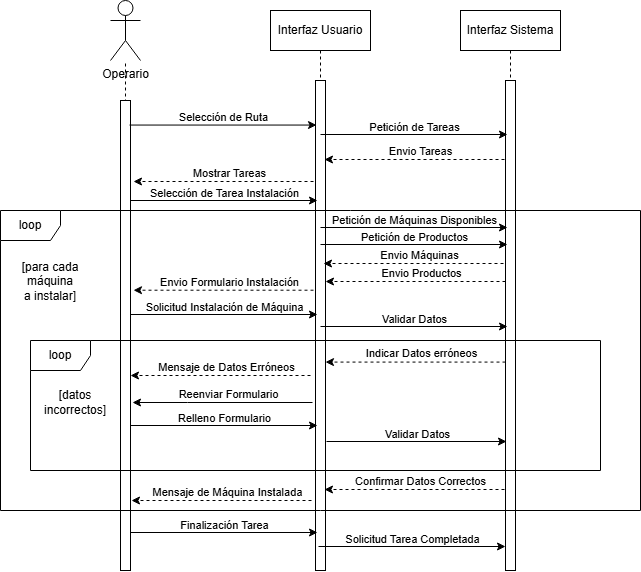

The diagram above was exported from draw.io. Its source (the exported page's mxGraphModel, read from the mxfile embedded in the PNG):
<mxGraphModel dx="791" dy="430" grid="1" gridSize="10" guides="1" tooltips="1" connect="1" arrows="1" fold="1" page="1" pageScale="1" pageWidth="850" pageHeight="1100" math="0" shadow="0">
  <root>
    <mxCell id="0" />
    <mxCell id="1" parent="0" />
    <mxCell id="aM9ryv3xv72pqoxQDRHE-1" parent="1" style="shape=umlLifeline;perimeter=lifelinePerimeter;whiteSpace=wrap;html=1;container=0;dropTarget=0;collapsible=0;recursiveResize=0;outlineConnect=0;portConstraint=eastwest;newEdgeStyle={&quot;edgeStyle&quot;:&quot;elbowEdgeStyle&quot;,&quot;elbow&quot;:&quot;vertical&quot;,&quot;curved&quot;:0,&quot;rounded&quot;:0};" value="Interfaz Sistema" vertex="1">
      <mxGeometry height="560" width="100" x="500" y="40" as="geometry" />
    </mxCell>
    <mxCell id="aM9ryv3xv72pqoxQDRHE-2" parent="aM9ryv3xv72pqoxQDRHE-1" style="html=1;points=[];perimeter=orthogonalPerimeter;outlineConnect=0;targetShapes=umlLifeline;portConstraint=eastwest;newEdgeStyle={&quot;edgeStyle&quot;:&quot;elbowEdgeStyle&quot;,&quot;elbow&quot;:&quot;vertical&quot;,&quot;curved&quot;:0,&quot;rounded&quot;:0};" value="" vertex="1">
      <mxGeometry height="490" width="10" x="45" y="70" as="geometry" />
    </mxCell>
    <mxCell id="achN9ceJEOXHRpk8emwt-4" parent="1" style="shape=umlLifeline;perimeter=lifelinePerimeter;whiteSpace=wrap;html=1;container=0;dropTarget=0;collapsible=0;recursiveResize=0;outlineConnect=0;portConstraint=eastwest;newEdgeStyle={&quot;edgeStyle&quot;:&quot;elbowEdgeStyle&quot;,&quot;elbow&quot;:&quot;vertical&quot;,&quot;curved&quot;:0,&quot;rounded&quot;:0};" value="Interfaz Usuario" vertex="1">
      <mxGeometry height="560" width="100" x="310" y="40" as="geometry" />
    </mxCell>
    <mxCell id="achN9ceJEOXHRpk8emwt-5" parent="achN9ceJEOXHRpk8emwt-4" style="html=1;points=[];perimeter=orthogonalPerimeter;outlineConnect=0;targetShapes=umlLifeline;portConstraint=eastwest;newEdgeStyle={&quot;edgeStyle&quot;:&quot;elbowEdgeStyle&quot;,&quot;elbow&quot;:&quot;vertical&quot;,&quot;curved&quot;:0,&quot;rounded&quot;:0};" value="" vertex="1">
      <mxGeometry height="490" width="10" x="45" y="70" as="geometry" />
    </mxCell>
    <mxCell id="achN9ceJEOXHRpk8emwt-8" parent="1" style="shape=umlActor;verticalLabelPosition=bottom;verticalAlign=top;html=1;outlineConnect=0;" value="Operario" vertex="1">
      <mxGeometry height="60" width="30" x="150" y="30" as="geometry" />
    </mxCell>
    <mxCell id="achN9ceJEOXHRpk8emwt-11" edge="1" parent="1" source="achN9ceJEOXHRpk8emwt-12" style="endArrow=none;dashed=1;html=1;rounded=0;exitX=0.5;exitY=1;exitDx=0;exitDy=0;" target="achN9ceJEOXHRpk8emwt-8" value="">
      <mxGeometry height="50" relative="1" width="50" as="geometry">
        <mxPoint x="165" y="360" as="sourcePoint" />
        <mxPoint x="165" y="120" as="targetPoint" />
      </mxGeometry>
    </mxCell>
    <mxCell id="achN9ceJEOXHRpk8emwt-12" parent="1" style="rounded=0;whiteSpace=wrap;html=1;" value="" vertex="1">
      <mxGeometry height="470" width="10" x="160" y="130" as="geometry" />
    </mxCell>
    <mxCell id="achN9ceJEOXHRpk8emwt-13" edge="1" parent="1" style="endArrow=classic;html=1;rounded=0;exitX=0.8;exitY=0.104;exitDx=0;exitDy=0;exitPerimeter=0;" value="">
      <mxGeometry height="50" relative="1" width="50" as="geometry">
        <mxPoint x="169" y="154.56000000000006" as="sourcePoint" />
        <mxPoint x="356" y="154.56000000000006" as="targetPoint" />
      </mxGeometry>
    </mxCell>
    <mxCell id="achN9ceJEOXHRpk8emwt-14" connectable="0" parent="achN9ceJEOXHRpk8emwt-13" style="edgeLabel;html=1;align=center;verticalAlign=middle;resizable=0;points=[];" value="Selección de Ruta" vertex="1">
      <mxGeometry relative="1" x="-0.189" y="3" as="geometry">
        <mxPoint x="17" y="-5" as="offset" />
      </mxGeometry>
    </mxCell>
    <mxCell id="achN9ceJEOXHRpk8emwt-23" edge="1" parent="1" style="endArrow=classic;html=1;rounded=0;dashed=1;" value="">
      <mxGeometry height="50" relative="1" width="50" as="geometry">
        <Array as="points">
          <mxPoint x="228" y="211" />
        </Array>
        <mxPoint x="353" y="211" as="sourcePoint" />
        <mxPoint x="173" y="211" as="targetPoint" />
      </mxGeometry>
    </mxCell>
    <mxCell id="achN9ceJEOXHRpk8emwt-24" connectable="0" parent="achN9ceJEOXHRpk8emwt-23" style="edgeLabel;html=1;align=center;verticalAlign=middle;resizable=0;points=[];" value="Mostrar Tareas" vertex="1">
      <mxGeometry relative="1" x="-0.0685" y="3" as="geometry">
        <mxPoint x="-1" y="-12" as="offset" />
      </mxGeometry>
    </mxCell>
    <mxCell id="c6ib1WZPCrR6qWuJh9bX-2" edge="1" parent="1" style="endArrow=classic;html=1;rounded=0;exitX=0.8;exitY=0.104;exitDx=0;exitDy=0;exitPerimeter=0;" value="">
      <mxGeometry height="50" relative="1" width="50" as="geometry">
        <mxPoint x="360" y="164" as="sourcePoint" />
        <mxPoint x="547" y="164" as="targetPoint" />
      </mxGeometry>
    </mxCell>
    <mxCell id="c6ib1WZPCrR6qWuJh9bX-3" connectable="0" parent="c6ib1WZPCrR6qWuJh9bX-2" style="edgeLabel;html=1;align=center;verticalAlign=middle;resizable=0;points=[];" value="Petición de Tareas" vertex="1">
      <mxGeometry relative="1" x="-0.189" y="3" as="geometry">
        <mxPoint x="17" y="-5" as="offset" />
      </mxGeometry>
    </mxCell>
    <mxCell id="c6ib1WZPCrR6qWuJh9bX-4" edge="1" parent="1" style="endArrow=classic;html=1;rounded=0;dashed=1;" value="">
      <mxGeometry height="50" relative="1" width="50" as="geometry">
        <Array as="points">
          <mxPoint x="419" y="189" />
        </Array>
        <mxPoint x="544" y="189" as="sourcePoint" />
        <mxPoint x="364" y="189" as="targetPoint" />
      </mxGeometry>
    </mxCell>
    <mxCell id="c6ib1WZPCrR6qWuJh9bX-5" connectable="0" parent="c6ib1WZPCrR6qWuJh9bX-4" style="edgeLabel;html=1;align=center;verticalAlign=middle;resizable=0;points=[];" value="Envio Tareas" vertex="1">
      <mxGeometry relative="1" x="-0.0685" y="3" as="geometry">
        <mxPoint x="-1" y="-12" as="offset" />
      </mxGeometry>
    </mxCell>
    <mxCell id="c6ib1WZPCrR6qWuJh9bX-6" edge="1" parent="1" style="endArrow=classic;html=1;rounded=0;exitX=0.8;exitY=0.104;exitDx=0;exitDy=0;exitPerimeter=0;" value="">
      <mxGeometry height="50" relative="1" width="50" as="geometry">
        <mxPoint x="170" y="230" as="sourcePoint" />
        <mxPoint x="357" y="230" as="targetPoint" />
      </mxGeometry>
    </mxCell>
    <mxCell id="c6ib1WZPCrR6qWuJh9bX-7" connectable="0" parent="c6ib1WZPCrR6qWuJh9bX-6" style="edgeLabel;html=1;align=center;verticalAlign=middle;resizable=0;points=[];" value="Selección de Tarea Instalación" vertex="1">
      <mxGeometry relative="1" x="-0.189" y="3" as="geometry">
        <mxPoint x="17" y="-5" as="offset" />
      </mxGeometry>
    </mxCell>
    <mxCell id="c6ib1WZPCrR6qWuJh9bX-8" edge="1" parent="1" style="endArrow=classic;html=1;rounded=0;exitX=0.8;exitY=0.104;exitDx=0;exitDy=0;exitPerimeter=0;" value="">
      <mxGeometry height="50" relative="1" width="50" as="geometry">
        <mxPoint x="360" y="257" as="sourcePoint" />
        <mxPoint x="547" y="257" as="targetPoint" />
      </mxGeometry>
    </mxCell>
    <mxCell id="c6ib1WZPCrR6qWuJh9bX-9" connectable="0" parent="c6ib1WZPCrR6qWuJh9bX-8" style="edgeLabel;html=1;align=center;verticalAlign=middle;resizable=0;points=[];" value="Petición de Máquinas Disponibles" vertex="1">
      <mxGeometry relative="1" x="-0.189" y="3" as="geometry">
        <mxPoint x="17" y="-5" as="offset" />
      </mxGeometry>
    </mxCell>
    <mxCell id="c6ib1WZPCrR6qWuJh9bX-10" edge="1" parent="1" style="endArrow=classic;html=1;rounded=0;dashed=1;" value="">
      <mxGeometry height="50" relative="1" width="50" as="geometry">
        <Array as="points">
          <mxPoint x="418" y="293" />
        </Array>
        <mxPoint x="543" y="293" as="sourcePoint" />
        <mxPoint x="363" y="293" as="targetPoint" />
      </mxGeometry>
    </mxCell>
    <mxCell id="c6ib1WZPCrR6qWuJh9bX-11" connectable="0" parent="c6ib1WZPCrR6qWuJh9bX-10" style="edgeLabel;html=1;align=center;verticalAlign=middle;resizable=0;points=[];" value="Envio Máquinas" vertex="1">
      <mxGeometry relative="1" x="-0.0685" y="3" as="geometry">
        <mxPoint x="-1" y="-12" as="offset" />
      </mxGeometry>
    </mxCell>
    <mxCell id="c6ib1WZPCrR6qWuJh9bX-27" edge="1" parent="1" style="endArrow=classic;html=1;rounded=0;exitX=0.8;exitY=0.104;exitDx=0;exitDy=0;exitPerimeter=0;" value="">
      <mxGeometry height="50" relative="1" width="50" as="geometry">
        <mxPoint x="170" y="562" as="sourcePoint" />
        <mxPoint x="357" y="562" as="targetPoint" />
      </mxGeometry>
    </mxCell>
    <mxCell id="c6ib1WZPCrR6qWuJh9bX-28" connectable="0" parent="c6ib1WZPCrR6qWuJh9bX-27" style="edgeLabel;html=1;align=center;verticalAlign=middle;resizable=0;points=[];" value="Finalización Tarea" vertex="1">
      <mxGeometry relative="1" x="-0.189" y="3" as="geometry">
        <mxPoint x="17" y="-5" as="offset" />
      </mxGeometry>
    </mxCell>
    <mxCell id="c6ib1WZPCrR6qWuJh9bX-29" edge="1" parent="1" style="endArrow=classic;html=1;rounded=0;exitX=0.8;exitY=0.104;exitDx=0;exitDy=0;exitPerimeter=0;" value="">
      <mxGeometry height="50" relative="1" width="50" as="geometry">
        <mxPoint x="358" y="576" as="sourcePoint" />
        <mxPoint x="545" y="576" as="targetPoint" />
      </mxGeometry>
    </mxCell>
    <mxCell id="c6ib1WZPCrR6qWuJh9bX-30" connectable="0" parent="c6ib1WZPCrR6qWuJh9bX-29" style="edgeLabel;html=1;align=center;verticalAlign=middle;resizable=0;points=[];" value="Solicitud Tarea Completada" vertex="1">
      <mxGeometry relative="1" x="-0.189" y="3" as="geometry">
        <mxPoint x="17" y="-5" as="offset" />
      </mxGeometry>
    </mxCell>
    <mxCell id="c6ib1WZPCrR6qWuJh9bX-31" edge="1" parent="1" style="endArrow=classic;html=1;rounded=0;dashed=1;" value="">
      <mxGeometry height="50" relative="1" width="50" as="geometry">
        <Array as="points">
          <mxPoint x="228" y="319.71" />
        </Array>
        <mxPoint x="353" y="319.71" as="sourcePoint" />
        <mxPoint x="173" y="319.71" as="targetPoint" />
      </mxGeometry>
    </mxCell>
    <mxCell id="c6ib1WZPCrR6qWuJh9bX-32" connectable="0" parent="c6ib1WZPCrR6qWuJh9bX-31" style="edgeLabel;html=1;align=center;verticalAlign=middle;resizable=0;points=[];" value="Envio Formulario Instalación" vertex="1">
      <mxGeometry relative="1" x="-0.0685" y="3" as="geometry">
        <mxPoint x="-1" y="-11" as="offset" />
      </mxGeometry>
    </mxCell>
    <mxCell id="c6ib1WZPCrR6qWuJh9bX-33" edge="1" parent="1" style="endArrow=classic;html=1;rounded=0;exitX=0.8;exitY=0.104;exitDx=0;exitDy=0;exitPerimeter=0;" value="">
      <mxGeometry height="50" relative="1" width="50" as="geometry">
        <mxPoint x="360" y="274" as="sourcePoint" />
        <mxPoint x="547" y="274" as="targetPoint" />
      </mxGeometry>
    </mxCell>
    <mxCell id="c6ib1WZPCrR6qWuJh9bX-34" connectable="0" parent="c6ib1WZPCrR6qWuJh9bX-33" style="edgeLabel;html=1;align=center;verticalAlign=middle;resizable=0;points=[];" value="Petición de Productos" vertex="1">
      <mxGeometry relative="1" x="-0.189" y="3" as="geometry">
        <mxPoint x="17" y="-5" as="offset" />
      </mxGeometry>
    </mxCell>
    <mxCell id="c6ib1WZPCrR6qWuJh9bX-35" edge="1" parent="1" style="endArrow=classic;html=1;rounded=0;dashed=1;" value="">
      <mxGeometry height="50" relative="1" width="50" as="geometry">
        <Array as="points">
          <mxPoint x="420" y="311" />
        </Array>
        <mxPoint x="545" y="311" as="sourcePoint" />
        <mxPoint x="365" y="311" as="targetPoint" />
      </mxGeometry>
    </mxCell>
    <mxCell id="c6ib1WZPCrR6qWuJh9bX-36" connectable="0" parent="c6ib1WZPCrR6qWuJh9bX-35" style="edgeLabel;html=1;align=center;verticalAlign=middle;resizable=0;points=[];" value="Envio Productos" vertex="1">
      <mxGeometry relative="1" x="-0.0685" y="3" as="geometry">
        <mxPoint x="-1" y="-12" as="offset" />
      </mxGeometry>
    </mxCell>
    <mxCell id="c6ib1WZPCrR6qWuJh9bX-37" edge="1" parent="1" style="endArrow=classic;html=1;rounded=0;exitX=0.8;exitY=0.104;exitDx=0;exitDy=0;exitPerimeter=0;" value="">
      <mxGeometry height="50" relative="1" width="50" as="geometry">
        <mxPoint x="170" y="344" as="sourcePoint" />
        <mxPoint x="357" y="344" as="targetPoint" />
      </mxGeometry>
    </mxCell>
    <mxCell id="c6ib1WZPCrR6qWuJh9bX-38" connectable="0" parent="c6ib1WZPCrR6qWuJh9bX-37" style="edgeLabel;html=1;align=center;verticalAlign=middle;resizable=0;points=[];" value="Solicitud Instalación de Máquina" vertex="1">
      <mxGeometry relative="1" x="-0.189" y="3" as="geometry">
        <mxPoint x="17" y="-5" as="offset" />
      </mxGeometry>
    </mxCell>
    <mxCell id="c6ib1WZPCrR6qWuJh9bX-39" edge="1" parent="1" style="endArrow=classic;html=1;rounded=0;exitX=0.8;exitY=0.104;exitDx=0;exitDy=0;exitPerimeter=0;" value="">
      <mxGeometry height="50" relative="1" width="50" as="geometry">
        <mxPoint x="360" y="356" as="sourcePoint" />
        <mxPoint x="547" y="356" as="targetPoint" />
      </mxGeometry>
    </mxCell>
    <mxCell id="c6ib1WZPCrR6qWuJh9bX-40" connectable="0" parent="c6ib1WZPCrR6qWuJh9bX-39" style="edgeLabel;html=1;align=center;verticalAlign=middle;resizable=0;points=[];" value="Validar Datos" vertex="1">
      <mxGeometry relative="1" x="-0.189" y="3" as="geometry">
        <mxPoint x="17" y="-5" as="offset" />
      </mxGeometry>
    </mxCell>
    <mxCell id="c6ib1WZPCrR6qWuJh9bX-41" edge="1" parent="1" style="endArrow=classic;html=1;rounded=0;dashed=1;" value="">
      <mxGeometry height="50" relative="1" width="50" as="geometry">
        <Array as="points">
          <mxPoint x="420" y="391.58" />
        </Array>
        <mxPoint x="545" y="391.58" as="sourcePoint" />
        <mxPoint x="365" y="391.58" as="targetPoint" />
      </mxGeometry>
    </mxCell>
    <mxCell id="c6ib1WZPCrR6qWuJh9bX-42" connectable="0" parent="c6ib1WZPCrR6qWuJh9bX-41" style="edgeLabel;html=1;align=center;verticalAlign=middle;resizable=0;points=[];" value="Indicar Datos erróneos" vertex="1">
      <mxGeometry relative="1" x="-0.0685" y="3" as="geometry">
        <mxPoint x="-1" y="-12" as="offset" />
      </mxGeometry>
    </mxCell>
    <mxCell id="c6ib1WZPCrR6qWuJh9bX-43" edge="1" parent="1" style="endArrow=classic;html=1;rounded=0;" value="">
      <mxGeometry height="50" relative="1" width="50" as="geometry">
        <Array as="points">
          <mxPoint x="227" y="432" />
        </Array>
        <mxPoint x="352" y="432" as="sourcePoint" />
        <mxPoint x="172" y="432" as="targetPoint" />
      </mxGeometry>
    </mxCell>
    <mxCell id="c6ib1WZPCrR6qWuJh9bX-44" connectable="0" parent="c6ib1WZPCrR6qWuJh9bX-43" style="edgeLabel;html=1;align=center;verticalAlign=middle;resizable=0;points=[];" value="Reenviar Formulario" vertex="1">
      <mxGeometry relative="1" x="-0.0685" y="3" as="geometry">
        <mxPoint x="-1" y="-12" as="offset" />
      </mxGeometry>
    </mxCell>
    <mxCell id="c6ib1WZPCrR6qWuJh9bX-45" edge="1" parent="1" style="endArrow=classic;html=1;rounded=0;exitX=0.8;exitY=0.104;exitDx=0;exitDy=0;exitPerimeter=0;" value="">
      <mxGeometry height="50" relative="1" width="50" as="geometry">
        <mxPoint x="170" y="455" as="sourcePoint" />
        <mxPoint x="357" y="455" as="targetPoint" />
      </mxGeometry>
    </mxCell>
    <mxCell id="c6ib1WZPCrR6qWuJh9bX-46" connectable="0" parent="c6ib1WZPCrR6qWuJh9bX-45" style="edgeLabel;html=1;align=center;verticalAlign=middle;resizable=0;points=[];" value="Relleno Formulario" vertex="1">
      <mxGeometry relative="1" x="-0.189" y="3" as="geometry">
        <mxPoint x="17" y="-5" as="offset" />
      </mxGeometry>
    </mxCell>
    <mxCell id="c6ib1WZPCrR6qWuJh9bX-47" edge="1" parent="1" style="endArrow=classic;html=1;rounded=0;" value="">
      <mxGeometry height="50" relative="1" width="50" as="geometry">
        <mxPoint x="366" y="471" as="sourcePoint" />
        <mxPoint x="546" y="471" as="targetPoint" />
      </mxGeometry>
    </mxCell>
    <mxCell id="c6ib1WZPCrR6qWuJh9bX-48" connectable="0" parent="c6ib1WZPCrR6qWuJh9bX-47" style="edgeLabel;html=1;align=center;verticalAlign=middle;resizable=0;points=[];" value="Validar Datos" vertex="1">
      <mxGeometry relative="1" x="-0.189" y="3" as="geometry">
        <mxPoint x="17" y="-5" as="offset" />
      </mxGeometry>
    </mxCell>
    <mxCell id="c6ib1WZPCrR6qWuJh9bX-49" parent="1" style="text;html=1;whiteSpace=wrap;strokeColor=none;fillColor=none;align=center;verticalAlign=middle;rounded=0;" value="[datos incorrectos]" vertex="1">
      <mxGeometry height="30" width="80" x="75" y="417" as="geometry" />
    </mxCell>
    <mxCell id="c6ib1WZPCrR6qWuJh9bX-50" connectable="0" parent="1" style="group" value="" vertex="1">
      <mxGeometry height="130" width="570" x="70" y="370" as="geometry" />
    </mxCell>
    <mxCell id="c6ib1WZPCrR6qWuJh9bX-51" parent="c6ib1WZPCrR6qWuJh9bX-50" style="shape=umlFrame;whiteSpace=wrap;html=1;pointerEvents=0;" value="loop" vertex="1">
      <mxGeometry height="130" width="570" as="geometry" />
    </mxCell>
    <mxCell id="c6ib1WZPCrR6qWuJh9bX-52" edge="1" parent="c6ib1WZPCrR6qWuJh9bX-50" style="endArrow=classic;html=1;rounded=0;dashed=1;" value="">
      <mxGeometry height="50" relative="1" width="50" as="geometry">
        <Array as="points">
          <mxPoint x="155" y="35" />
        </Array>
        <mxPoint x="280" y="35" as="sourcePoint" />
        <mxPoint x="100" y="35" as="targetPoint" />
      </mxGeometry>
    </mxCell>
    <mxCell id="c6ib1WZPCrR6qWuJh9bX-53" connectable="0" parent="c6ib1WZPCrR6qWuJh9bX-52" style="edgeLabel;html=1;align=center;verticalAlign=middle;resizable=0;points=[];" value="Mensaje de Datos Erróneos" vertex="1">
      <mxGeometry relative="1" x="-0.0685" y="3" as="geometry">
        <mxPoint x="-1" y="-12" as="offset" />
      </mxGeometry>
    </mxCell>
    <mxCell id="c6ib1WZPCrR6qWuJh9bX-54" parent="1" style="shape=umlFrame;whiteSpace=wrap;html=1;pointerEvents=0;" value="loop" vertex="1">
      <mxGeometry height="300" width="640" x="40" y="240" as="geometry" />
    </mxCell>
    <mxCell id="c6ib1WZPCrR6qWuJh9bX-55" edge="1" parent="1" style="endArrow=classic;html=1;rounded=0;dashed=1;" value="">
      <mxGeometry height="50" relative="1" width="50" as="geometry">
        <Array as="points">
          <mxPoint x="419" y="519" />
        </Array>
        <mxPoint x="544" y="519" as="sourcePoint" />
        <mxPoint x="364" y="519" as="targetPoint" />
      </mxGeometry>
    </mxCell>
    <mxCell id="c6ib1WZPCrR6qWuJh9bX-56" connectable="0" parent="c6ib1WZPCrR6qWuJh9bX-55" style="edgeLabel;html=1;align=center;verticalAlign=middle;resizable=0;points=[];" value="Confirmar Datos Correctos" vertex="1">
      <mxGeometry relative="1" x="-0.0685" y="3" as="geometry">
        <mxPoint x="-1" y="-12" as="offset" />
      </mxGeometry>
    </mxCell>
    <mxCell id="c6ib1WZPCrR6qWuJh9bX-57" edge="1" parent="1" style="endArrow=classic;html=1;rounded=0;dashed=1;" value="">
      <mxGeometry height="50" relative="1" width="50" as="geometry">
        <Array as="points">
          <mxPoint x="226" y="530" />
        </Array>
        <mxPoint x="351" y="530" as="sourcePoint" />
        <mxPoint x="171" y="530" as="targetPoint" />
      </mxGeometry>
    </mxCell>
    <mxCell id="c6ib1WZPCrR6qWuJh9bX-58" connectable="0" parent="c6ib1WZPCrR6qWuJh9bX-57" style="edgeLabel;html=1;align=center;verticalAlign=middle;resizable=0;points=[];" value="Mensaje de Máquina Instalada" vertex="1">
      <mxGeometry relative="1" x="-0.0685" y="3" as="geometry">
        <mxPoint x="-1" y="-12" as="offset" />
      </mxGeometry>
    </mxCell>
    <mxCell id="c6ib1WZPCrR6qWuJh9bX-59" parent="1" style="text;html=1;whiteSpace=wrap;strokeColor=none;fillColor=none;align=center;verticalAlign=middle;rounded=0;" value="[para cada&lt;div&gt;máquina&lt;/div&gt;&lt;div&gt;a instalar]&lt;/div&gt;" vertex="1">
      <mxGeometry height="30" width="60" x="60" y="296" as="geometry" />
    </mxCell>
  </root>
</mxGraphModel>